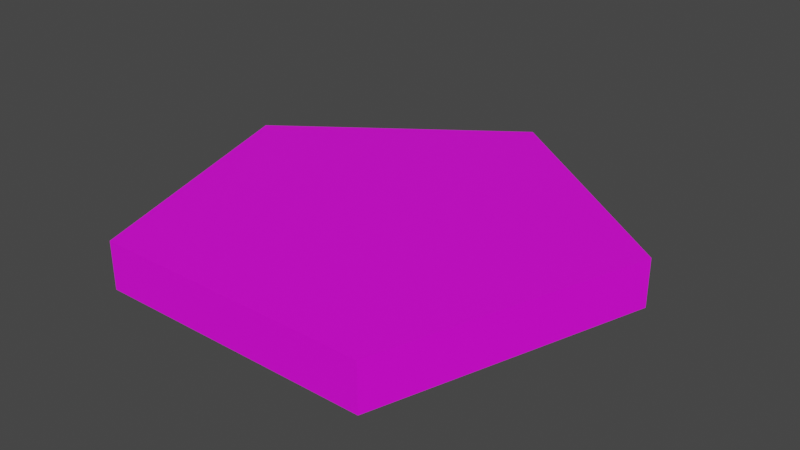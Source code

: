 # Source: Platform.blend  (saved by Blender 2.80.75; exported with 4.5.12 LTS)
import bpy
from mathutils import Matrix  # noqa: F401  (used for matrix-valued properties, if any)

bpy.ops.wm.read_factory_settings(use_empty=True)
scene = bpy.context.scene
scene.name = 'Scene'

# ---- collections
col_collection = bpy.data.collections.new('Collection'); scene.collection.children.link(col_collection)

# ---- images (referenced by path relative to the original .blend; pixels are not part of the script)
import os
ASSET_DIR = os.environ.get("B2B_ASSET_DIR", "")  # directory of the original .blend (textures are referenced by path, not embedded)
HERE = os.path.dirname(os.path.abspath(__file__))  # packed textures are extracted next to this script under _unpacked/

def load_image(name, relpath, width, height, colorspace="sRGB"):
    """Load a texture the original file referenced (path relative to the .blend, or extracted next to this script)."""
    p = next((c for c in (os.path.join(HERE, relpath), os.path.join(ASSET_DIR, relpath)) if relpath and os.path.exists(c)), "")
    if p:
        img = bpy.data.images.load(p, check_existing=True)
        img.name = name
    else:  # same state as the original file: an image datablock whose file is absent (Cycles renders it pink)
        img = bpy.data.images.new(name, width, height)
        img.source = "FILE"
        img.filepath = "//" + (relpath or name)
    img.colorspace_settings.name = colorspace
    return img
img_platform_jpg = load_image('Platform.jpg', 'Platform.jpg', 1024, 1024, 'sRGB')

# ---- materials (node trees are filled in below, after node groups)
mat_platform = bpy.data.materials.new('Platform')

# ---- material node trees
mat_platform.use_nodes = True; mat_platform.node_tree.nodes.clear()
_N = mat_platform.node_tree.nodes; _L = mat_platform.node_tree.links
n0 = _N.new('ShaderNodeBsdfPrincipled'); n0.name = 'Principled BSDF'; n0.location = (10, 300)
n0.distribution = 'GGX'
n0.subsurface_method = 'BURLEY'
n0.inputs[3].default_value = 1.45
n0.inputs[27].default_value = (0.0, 0.0, 0.0, 1.0)
n0.inputs[28].default_value = 1.0
n1 = _N.new('ShaderNodeOutputMaterial'); n1.name = 'Material Output'; n1.location = (379, 357)
n2 = _N.new('ShaderNodeTexImage'); n2.name = 'Image Texture'; n2.location = (-309, 314)
n2.image = img_platform_jpg
_L.new(n0.outputs[0], n1.inputs[0])
_L.new(n2.outputs[0], n0.inputs[0])
n1.is_active_output = True

# ---- world
world_world = bpy.data.worlds.new('World'); scene.world = world_world
world_world.use_nodes = True; world_world.node_tree.nodes.clear()
_N = world_world.node_tree.nodes; _L = world_world.node_tree.links
n0 = _N.new('ShaderNodeOutputWorld'); n0.name = 'World Output'; n0.location = (300, 300)
n1 = _N.new('ShaderNodeBackground'); n1.name = 'Background'; n1.location = (10, 300)
n1.inputs[0].default_value = (0.05088, 0.05088, 0.05088, 1.0)
_L.new(n1.outputs[0], n0.inputs[0])
n0.is_active_output = True
world_world.color = (0.05088, 0.05088, 0.05088)
world_world.use_sun_shadow = False
world_world.sun_shadow_jitter_overblur = 0.0

# ---- meshes
me_cylinder = bpy.data.meshes.new('Cylinder')
me_cylinder.from_pydata([(0.0, 1.0, -0.1), (0.0, 1.0, 0.1), (0.9511, 0.309, -0.1), (0.9511, 0.309, 0.1), (0.5878, -0.809, -0.1), (0.5878, -0.809, 0.1), (-0.5878, -0.809, -0.1), (-0.5878, -0.809, 0.1), (-0.9511, 0.309, -0.1), (-0.9511, 0.309, 0.1)], [], [(0, 1, 3, 2), (2, 3, 5, 4), (4, 5, 7, 6), (3, 1, 9, 7, 5), (6, 7, 9, 8), (8, 9, 1, 0), (0, 2, 4, 6, 8)])
_uv = me_cylinder.uv_layers.new(name='UVMap')
_uv.uv.foreach_set('vector', [0.9936, 0.6, 0.9596, 0.6, 0.9596, 0.4, 0.9936, 0.4, 0.9936, 0.4, 0.9596, 0.4, 0.9596, 0.2, 0.9936, 0.2, 0.9936, 0.2, 0.9596, 0.2, 0.9596, 8.155e-05, 0.9936, 8.155e-05, 0.8187, 0.01903, 0.9299, 0.3614, 0.6387, 0.5729, 0.3475, 0.3614, 0.4587, 0.01903, 0.9936, 0.9999, 0.9596, 0.9999, 0.9596, 0.8, 0.9936, 0.8, 0.9936, 0.8, 0.9596, 0.8, 0.9596, 0.6, 0.9936, 0.6, 0.01282, 0.6139, 0.3153, 0.3941, 0.6179, 0.6139, 0.5023, 0.9696, 0.1284, 0.9696])
me_cylinder.materials.append(mat_platform)
me_cylinder.use_remesh_preserve_volume = False
me_cylinder.use_remesh_preserve_attributes = False
me_cylinder.use_mirror_vertex_groups = False
me_cylinder.update()

# ---- objects
ob_cylinder = bpy.data.objects.new('Cylinder', me_cylinder)

# ---- transforms, parenting, visibility, modifiers, constraints
ob_cylinder.location = (0.0, 0.0, 0.0)
ob_cylinder.lineart.crease_threshold = 0.0

# ---- collection membership
col_collection.objects.link(ob_cylinder)

# ---- scene / render settings (as saved in the file)
scene.frame_start = 1; scene.frame_end = 250; scene.frame_set(1)
scene.render.engine = 'CYCLES'
scene.cycles.use_denoising = False
scene.cycles.samples = 128
scene.cycles.sampling_pattern = 'TABULATED_SOBOL'
scene.cycles.use_adaptive_sampling = False
scene.cycles.use_light_tree = False
scene.cycles.bake_type = 'UV'
scene.view_settings.view_transform = 'Filmic'
bpy.context.view_layer.update()

# ---- added for rendering (the .blend has no active camera and no usable light): camera, sun
cam_auto = bpy.data.cameras.new('AutoCamera')
cam_auto.lens = 50.0
cam_auto.sensor_width = 36.0
cam_auto.clip_end = 1000.0
ob_auto_camera = bpy.data.objects.new('AutoCamera', cam_auto)
scene.collection.objects.link(ob_auto_camera)
ob_auto_camera.location = (2.43575, -2.8274, 1.9486)
ob_auto_camera.rotation_euler = (1.09748, -7.21219e-08, 0.694738)
scene.camera = ob_auto_camera
light_auto_sun = bpy.data.lights.new('AutoSun', 'SUN')
light_auto_sun.energy = 3.0
light_auto_sun.angle = 0.0523599
ob_auto_sun = bpy.data.objects.new('AutoSun', light_auto_sun)
scene.collection.objects.link(ob_auto_sun)
ob_auto_sun.rotation_euler = (0.872665, 0.174533, 0.523599)
bpy.context.view_layer.update()
